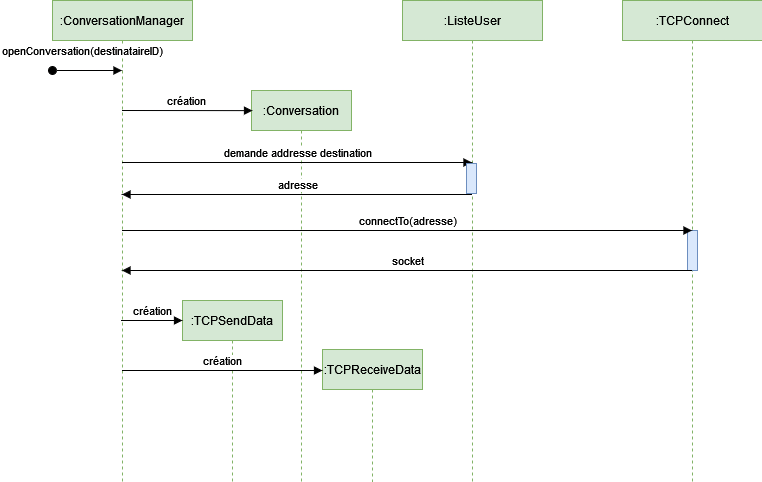

The diagram above was exported from draw.io. Its source (the exported page's mxGraphModel, read from the mxfile embedded in the PNG):
<mxGraphModel dx="1621" dy="394" grid="1" gridSize="10" guides="1" tooltips="1" connect="1" arrows="1" fold="1" page="1" pageScale="1" pageWidth="827" pageHeight="1169" math="0" shadow="0">
  <root>
    <mxCell id="0" />
    <mxCell id="1" parent="0" />
    <mxCell id="Vwqgt0ymvUvt724ZBBSK-9" value=":Conversation" style="shape=umlLifeline;perimeter=lifelinePerimeter;whiteSpace=wrap;html=1;container=1;collapsible=0;recursiveResize=0;outlineConnect=0;fillColor=#d5e8d4;strokeColor=#82b366;" parent="1" vertex="1">
      <mxGeometry x="139" y="110" width="100" height="610" as="geometry" />
    </mxCell>
    <mxCell id="a-jPPDauZuke9ngzfkM4-1" value=":ConversationManager" style="shape=umlLifeline;perimeter=lifelinePerimeter;whiteSpace=wrap;html=1;container=1;collapsible=0;recursiveResize=0;outlineConnect=0;fillColor=#d5e8d4;strokeColor=#82b366;" vertex="1" parent="1">
      <mxGeometry x="-60" y="20" width="140" height="600" as="geometry" />
    </mxCell>
    <mxCell id="a-jPPDauZuke9ngzfkM4-2" value="openConversation(destinataireID)" style="html=1;verticalAlign=bottom;startArrow=oval;startFill=1;endArrow=block;startSize=8;rounded=0;" edge="1" parent="1">
      <mxGeometry x="-0.1367" y="10" width="60" relative="1" as="geometry">
        <mxPoint x="-60" y="90" as="sourcePoint" />
        <mxPoint x="9.5" y="90" as="targetPoint" />
        <mxPoint as="offset" />
      </mxGeometry>
    </mxCell>
    <mxCell id="a-jPPDauZuke9ngzfkM4-3" value=":TCPSendData" style="shape=umlLifeline;perimeter=lifelinePerimeter;whiteSpace=wrap;html=1;container=1;collapsible=0;recursiveResize=0;outlineConnect=0;fillColor=#d5e8d4;strokeColor=#82b366;" vertex="1" parent="1">
      <mxGeometry x="70" y="320" width="100" height="610" as="geometry" />
    </mxCell>
    <mxCell id="a-jPPDauZuke9ngzfkM4-15" value="création" style="html=1;verticalAlign=bottom;endArrow=block;rounded=0;" edge="1" parent="a-jPPDauZuke9ngzfkM4-3">
      <mxGeometry width="80" relative="1" as="geometry">
        <mxPoint x="-61.5" y="20" as="sourcePoint" />
        <mxPoint y="20" as="targetPoint" />
      </mxGeometry>
    </mxCell>
    <mxCell id="a-jPPDauZuke9ngzfkM4-4" value=":TCPReceiveData" style="shape=umlLifeline;perimeter=lifelinePerimeter;whiteSpace=wrap;html=1;container=1;collapsible=0;recursiveResize=0;outlineConnect=0;fillColor=#d5e8d4;strokeColor=#82b366;size=40;" vertex="1" parent="1">
      <mxGeometry x="210" y="369" width="100" height="610" as="geometry" />
    </mxCell>
    <mxCell id="a-jPPDauZuke9ngzfkM4-5" value="création" style="html=1;verticalAlign=bottom;endArrow=block;rounded=0;entryX=0.01;entryY=0.033;entryDx=0;entryDy=0;entryPerimeter=0;" edge="1" parent="1" target="Vwqgt0ymvUvt724ZBBSK-9">
      <mxGeometry width="80" relative="1" as="geometry">
        <mxPoint x="9.5" y="130" as="sourcePoint" />
        <mxPoint x="130" y="130" as="targetPoint" />
      </mxGeometry>
    </mxCell>
    <mxCell id="a-jPPDauZuke9ngzfkM4-6" value=":ListeUser" style="shape=umlLifeline;perimeter=lifelinePerimeter;whiteSpace=wrap;html=1;container=1;collapsible=0;recursiveResize=0;outlineConnect=0;fillColor=#d5e8d4;strokeColor=#82b366;" vertex="1" parent="1">
      <mxGeometry x="290" y="20" width="140" height="600" as="geometry" />
    </mxCell>
    <mxCell id="a-jPPDauZuke9ngzfkM4-7" value=":TCPConnect" style="shape=umlLifeline;perimeter=lifelinePerimeter;whiteSpace=wrap;html=1;container=1;collapsible=0;recursiveResize=0;outlineConnect=0;fillColor=#d5e8d4;strokeColor=#82b366;" vertex="1" parent="1">
      <mxGeometry x="510" y="20" width="140" height="600" as="geometry" />
    </mxCell>
    <mxCell id="a-jPPDauZuke9ngzfkM4-13" value="" style="html=1;points=[];perimeter=orthogonalPerimeter;fillColor=#dae8fc;strokeColor=#6c8ebf;" vertex="1" parent="a-jPPDauZuke9ngzfkM4-7">
      <mxGeometry x="65" y="230" width="10" height="40" as="geometry" />
    </mxCell>
    <mxCell id="a-jPPDauZuke9ngzfkM4-8" value="demande addresse destination" style="html=1;verticalAlign=bottom;endArrow=block;rounded=0;" edge="1" parent="1">
      <mxGeometry width="80" relative="1" as="geometry">
        <mxPoint x="9.5" y="182" as="sourcePoint" />
        <mxPoint x="359.5" y="182" as="targetPoint" />
      </mxGeometry>
    </mxCell>
    <mxCell id="a-jPPDauZuke9ngzfkM4-10" value="adresse" style="html=1;verticalAlign=bottom;endArrow=block;rounded=0;" edge="1" parent="1">
      <mxGeometry width="80" relative="1" as="geometry">
        <mxPoint x="359.5" y="214" as="sourcePoint" />
        <mxPoint x="9.5" y="214" as="targetPoint" />
      </mxGeometry>
    </mxCell>
    <mxCell id="a-jPPDauZuke9ngzfkM4-11" value="" style="html=1;points=[];perimeter=orthogonalPerimeter;fillColor=#dae8fc;strokeColor=#6c8ebf;" vertex="1" parent="1">
      <mxGeometry x="354" y="183" width="10" height="30" as="geometry" />
    </mxCell>
    <mxCell id="a-jPPDauZuke9ngzfkM4-12" value="connectTo(adresse)" style="html=1;verticalAlign=bottom;endArrow=block;rounded=0;" edge="1" parent="1" source="a-jPPDauZuke9ngzfkM4-1" target="a-jPPDauZuke9ngzfkM4-7">
      <mxGeometry width="80" relative="1" as="geometry">
        <mxPoint x="19.5" y="192" as="sourcePoint" />
        <mxPoint x="369.5" y="192" as="targetPoint" />
        <Array as="points">
          <mxPoint x="420" y="250" />
        </Array>
      </mxGeometry>
    </mxCell>
    <mxCell id="a-jPPDauZuke9ngzfkM4-14" value="socket" style="html=1;verticalAlign=bottom;endArrow=block;rounded=0;" edge="1" parent="1" target="a-jPPDauZuke9ngzfkM4-1">
      <mxGeometry width="80" relative="1" as="geometry">
        <mxPoint x="579.5" y="290" as="sourcePoint" />
        <mxPoint x="19.5" y="290" as="targetPoint" />
      </mxGeometry>
    </mxCell>
    <mxCell id="a-jPPDauZuke9ngzfkM4-17" value="création" style="html=1;verticalAlign=bottom;endArrow=block;rounded=0;" edge="1" parent="1" source="a-jPPDauZuke9ngzfkM4-1">
      <mxGeometry width="80" relative="1" as="geometry">
        <mxPoint x="9.5" y="392" as="sourcePoint" />
        <mxPoint x="210" y="390" as="targetPoint" />
      </mxGeometry>
    </mxCell>
  </root>
</mxGraphModel>